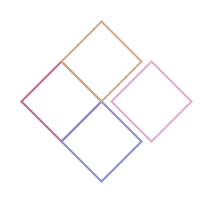

The diagram above was exported from draw.io. Its source (the exported page's mxGraphModel, read from the mxfile embedded in the PNG):
<mxGraphModel dx="719" dy="533" grid="1" gridSize="10" guides="1" tooltips="1" connect="1" arrows="1" fold="1" page="1" pageScale="1" pageWidth="1100" pageHeight="850" background="none" math="0" shadow="0">
  <root>
    <mxCell id="0" />
    <mxCell id="1" parent="0" />
    <mxCell id="U7gMqs4CCiJFPv9Mwclw-1" value="" style="rhombus;whiteSpace=wrap;html=1;strokeColor=#BB6688;fillColor=none;strokeWidth=2;" vertex="1" parent="1">
      <mxGeometry x="240" y="200" width="80" height="80" as="geometry" />
    </mxCell>
    <mxCell id="U7gMqs4CCiJFPv9Mwclw-2" value="" style="rhombus;whiteSpace=wrap;html=1;fillColor=none;strokeColor=#DDAACC;strokeWidth=2;" vertex="1" parent="1">
      <mxGeometry x="330" y="200" width="80" height="80" as="geometry" />
    </mxCell>
    <mxCell id="U7gMqs4CCiJFPv9Mwclw-3" value="" style="rhombus;whiteSpace=wrap;html=1;fillColor=none;strokeColor=#8888CC;strokeWidth=2;" vertex="1" parent="1">
      <mxGeometry x="280" y="240" width="80" height="80" as="geometry" />
    </mxCell>
    <mxCell id="U7gMqs4CCiJFPv9Mwclw-4" value="" style="rhombus;whiteSpace=wrap;html=1;fillColor=none;strokeColor=#CCAA88;strokeWidth=2;" vertex="1" parent="1">
      <mxGeometry x="280" y="160" width="80" height="80" as="geometry" />
    </mxCell>
  </root>
</mxGraphModel>